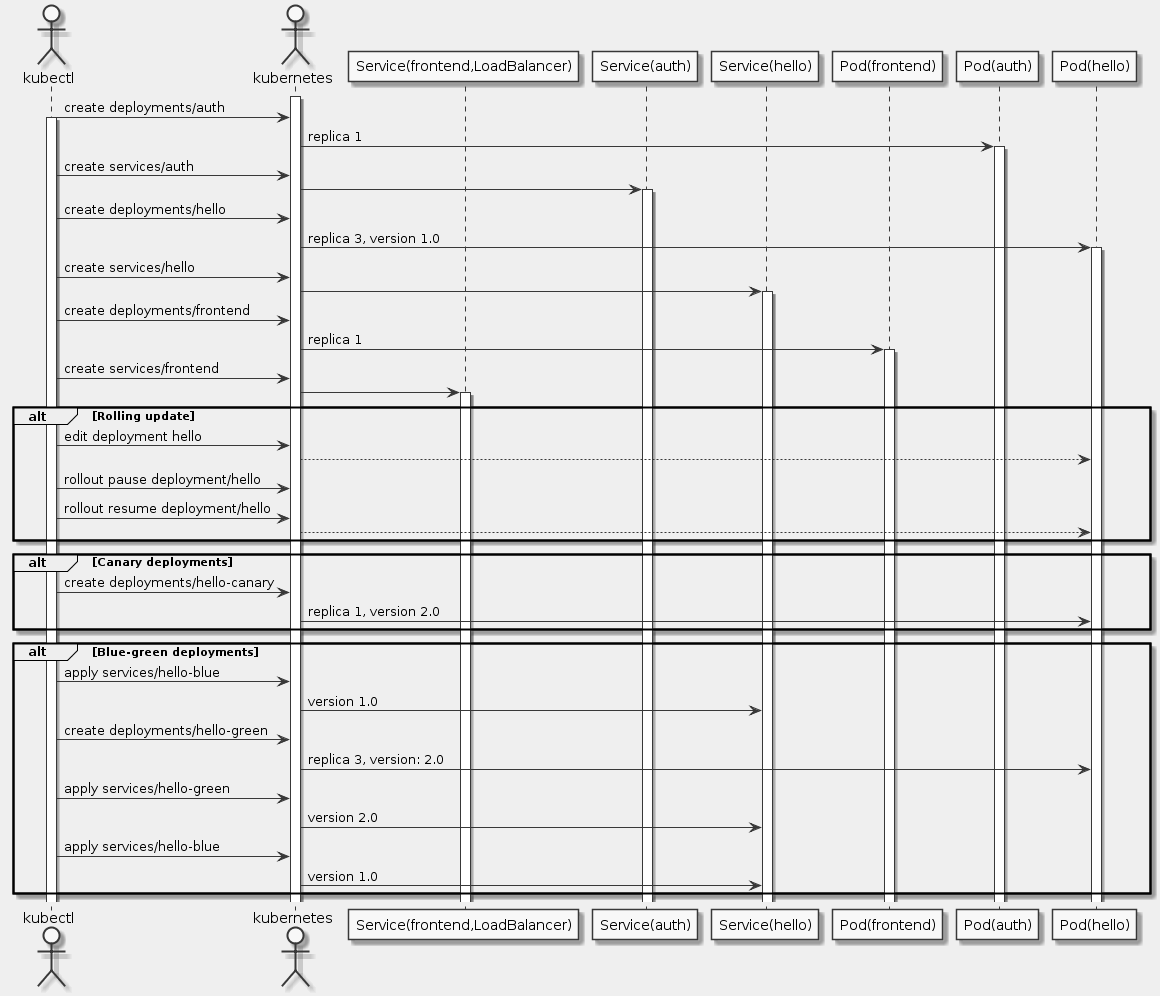

The diagram above was rendered by PlantUML. Its source (embedded in the PNG):
@startuml
skinparam monochrome true
skinparam backgroundColor #EEEEFF

actor kubectl as C
actor kubernetes as K
participant "Service(frontend,LoadBalancer)" as SF
participant "Service(auth)" as SA
participant "Service(hello)" as SH
participant "Pod(frontend)" as PF
participant "Pod(auth)" as PA
participant "Pod(hello)" as PH

activate K
C -> K: create deployments/auth
activate C
K -> PA: replica 1
activate PA
C -> K: create services/auth
K -> SA
activate SA
C -> K: create deployments/hello
K -> PH: replica 3, version 1.0
activate PH
C -> K: create services/hello
K -> SH
activate SH
C -> K: create deployments/frontend
K -> PF: replica 1
activate PF
C -> K: create services/frontend
K -> SF
activate SF

alt Rolling update
  C -> K: edit deployment hello
  K --> PH
  C -> K: rollout pause deployment/hello
  C -> K: rollout resume deployment/hello
  K --> PH
end

alt Canary deployments
  C -> K: create deployments/hello-canary
  K -> PH: replica 1, version 2.0
end

alt Blue-green deployments
  C -> K: apply services/hello-blue
  K -> SH: version 1.0
  C -> K: create deployments/hello-green
  K -> PH: replica 3, version: 2.0
  C -> K: apply services/hello-green
  K -> SH: version 2.0
  C -> K: apply services/hello-blue
  K -> SH: version 1.0
end
@enduml